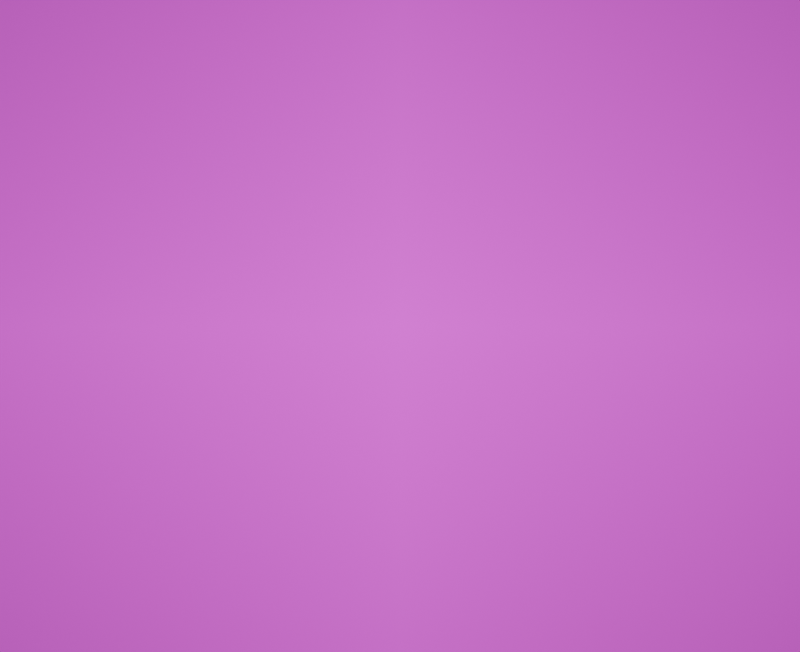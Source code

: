 # Source: heart-animation.blend  (saved by Blender 4.0.36; exported with 4.5.12 LTS)
import bpy
from mathutils import Matrix  # noqa: F401  (used for matrix-valued properties, if any)

bpy.ops.wm.read_factory_settings(use_empty=True)
scene = bpy.context.scene
scene.name = 'Scene'

# ---- collections
col_collection = bpy.data.collections.new('Collection'); scene.collection.children.link(col_collection)

# ---- images (referenced by path relative to the original .blend; pixels are not part of the script)
import os
ASSET_DIR = os.environ.get("B2B_ASSET_DIR", "")  # directory of the original .blend (textures are referenced by path, not embedded)
HERE = os.path.dirname(os.path.abspath(__file__))  # packed textures are extracted next to this script under _unpacked/

def load_image(name, relpath, width, height, colorspace="sRGB"):
    """Load a texture the original file referenced (path relative to the .blend, or extracted next to this script)."""
    p = next((c for c in (os.path.join(HERE, relpath), os.path.join(ASSET_DIR, relpath)) if relpath and os.path.exists(c)), "")
    if p:
        img = bpy.data.images.load(p, check_existing=True)
        img.name = name
    else:  # same state as the original file: an image datablock whose file is absent (Cycles renders it pink)
        img = bpy.data.images.new(name, width, height)
        img.source = "FILE"
        img.filepath = "//" + (relpath or name)
    img.colorspace_settings.name = colorspace
    return img
img_heart_png = load_image('heart.png', 'heart.png', 1024, 1024, 'sRGB')

# ---- materials (node trees are filled in below, after node groups)
mat_heart = bpy.data.materials.new('heart')
mat_heart.surface_render_method = 'BLENDED'
mat_heart.blend_method = 'BLEND'

# ---- material node trees
mat_heart.use_nodes = True; mat_heart.node_tree.nodes.clear()
_N = mat_heart.node_tree.nodes; _L = mat_heart.node_tree.links
n0 = _N.new('ShaderNodeBsdfPrincipled'); n0.name = 'Principled BSDF'; n0.location = (0, 300)
n0.inputs[0].default_value = (0.0, 0.0, 0.0, 1.0)
n0.inputs[3].default_value = 1.45
n0.inputs[13].default_value = 0.0
n0.inputs[28].default_value = 1.22
n1 = _N.new('ShaderNodeOutputMaterial'); n1.name = 'Material Output'; n1.location = (300, 300)
n2 = _N.new('ShaderNodeTexImage'); n2.name = 'Image Texture'; n2.location = (-393, 295)
n2.image = img_heart_png
n2.extension = 'CLIP'
_L.new(n2.outputs[0], n0.inputs[27])
_L.new(n2.outputs[1], n0.inputs[4])
_L.new(n0.outputs[0], n1.inputs[0])
n1.is_active_output = True

# ---- world
world_world = bpy.data.worlds.new('World'); scene.world = world_world
world_world.use_nodes = True; world_world.node_tree.nodes.clear()
_N = world_world.node_tree.nodes; _L = world_world.node_tree.links
n0 = _N.new('ShaderNodeOutputWorld'); n0.name = 'World Output'; n0.location = (300, 300)
n1 = _N.new('ShaderNodeBackground'); n1.name = 'Background'; n1.location = (10, 300)
n1.inputs[0].default_value = (0.05088, 0.05088, 0.05088, 1.0)
_L.new(n1.outputs[0], n0.inputs[0])
n0.is_active_output = True
world_world.color = (0.05088, 0.05088, 0.05088)
world_world.use_sun_shadow = False
world_world.sun_shadow_jitter_overblur = 0.0

# ---- cameras
cam_camera = bpy.data.cameras.new('Camera')
cam_camera.clip_end = 100.0
cam_camera.lens = 120.0
cam_camera.ortho_scale = 7.314

# ---- meshes
me_heart = bpy.data.meshes.new('heart')
me_heart.from_pydata([(-1.244, -1.014, 0.0), (1.244, -1.014, 0.0), (-1.244, 1.014, 0.0), (1.244, 1.014, 0.0)], [], [(0, 1, 3, 2)])
_uv = me_heart.uv_layers.new(name='UVMap')
_uv.uv.foreach_set('vector', [0.0, 0.0, 1.0, 0.0, 1.0, 1.0, 0.0, 1.0])
me_heart.materials.append(mat_heart)
me_heart.update()

# ---- objects
ob_camera = bpy.data.objects.new('Camera', cam_camera)
ob_heart = bpy.data.objects.new('heart', me_heart)

# ---- transforms, parenting, visibility, modifiers, constraints
ob_camera.location = (2.421, 0.0, 0.0)
ob_camera.rotation_euler = (1.571, -4.371e-08, 1.571)
ob_camera.lock_rotations_4d = False
ob_camera.empty_display_type = 'ARROWS'
ob_camera.color = (0.0, 0.0, 0.0, 0.0)
ob_camera.display_type = 'WIRE'
ob_camera.lineart.crease_threshold = 0.0
ob_heart.location = (0.0, 0.0, 0.0)
ob_heart.rotation_euler = (1.571, 0.0, 1.571)
ob_heart.scale = (0.5, 0.5, 0.7)

# ---- collection membership
col_collection.objects.link(ob_camera)
col_collection.objects.link(ob_heart)

# ---- scene / render settings (as saved in the file)
scene.camera = ob_camera
scene.frame_start = 1; scene.frame_end = 5; scene.frame_set(1)
scene.render.engine = 'CYCLES'
scene.render.image_settings.color_mode = 'RGB'
scene.render.resolution_x = 27
scene.render.resolution_y = 22
scene.cycles.sampling_pattern = 'TABULATED_SOBOL'
bpy.context.view_layer.update()
